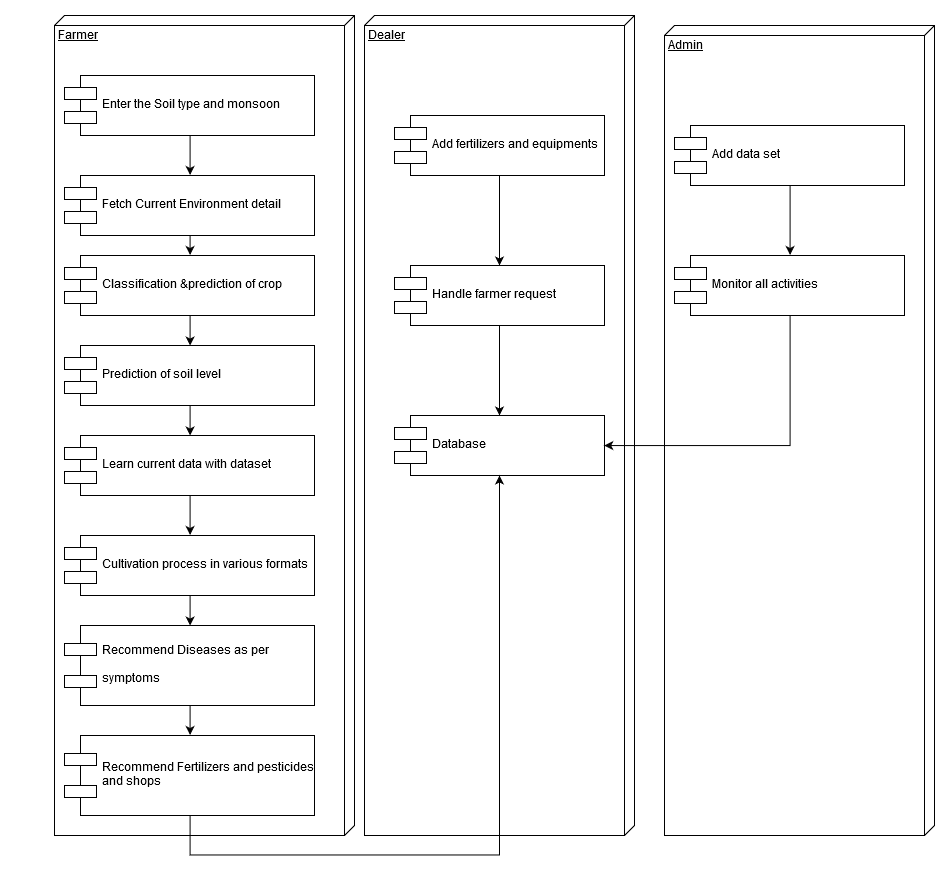

The diagram above was exported from draw.io. Its source (the exported page's mxGraphModel, read from the mxfile embedded in the PNG):
<mxGraphModel dx="2055" dy="707" grid="1" gridSize="10" guides="1" tooltips="1" connect="1" arrows="1" fold="1" page="1" pageScale="1" pageWidth="850" pageHeight="1100" math="0" shadow="0">
  <root>
    <mxCell id="0" />
    <mxCell id="1" parent="0" />
    <mxCell id="oAEeJ4L74_rPHlfazLLk-2" value="Farmer" style="verticalAlign=top;align=left;spacingTop=8;spacingLeft=2;spacingRight=12;shape=cube;size=10;direction=south;fontStyle=4;html=1;" vertex="1" parent="1">
      <mxGeometry x="40" y="10" width="300" height="820" as="geometry" />
    </mxCell>
    <mxCell id="oAEeJ4L74_rPHlfazLLk-3" value="Dealer" style="verticalAlign=top;align=left;spacingTop=8;spacingLeft=2;spacingRight=12;shape=cube;size=10;direction=south;fontStyle=4;html=1;" vertex="1" parent="1">
      <mxGeometry x="350" y="10" width="270" height="820" as="geometry" />
    </mxCell>
    <mxCell id="oAEeJ4L74_rPHlfazLLk-4" value="Admin" style="verticalAlign=top;align=left;spacingTop=8;spacingLeft=2;spacingRight=12;shape=cube;size=10;direction=south;fontStyle=4;html=1;" vertex="1" parent="1">
      <mxGeometry x="650" y="20" width="270" height="810" as="geometry" />
    </mxCell>
    <mxCell id="oAEeJ4L74_rPHlfazLLk-43" style="edgeStyle=orthogonalEdgeStyle;rounded=0;orthogonalLoop=1;jettySize=auto;html=1;exitX=0.5;exitY=1;exitDx=0;exitDy=0;entryX=0.5;entryY=0;entryDx=0;entryDy=0;" edge="1" parent="1" source="oAEeJ4L74_rPHlfazLLk-6" target="oAEeJ4L74_rPHlfazLLk-10">
      <mxGeometry relative="1" as="geometry" />
    </mxCell>
    <mxCell id="oAEeJ4L74_rPHlfazLLk-6" value="Enter the Soil type and monsoon " style="shape=component;align=left;spacingLeft=36;" vertex="1" parent="1">
      <mxGeometry x="50" y="70" width="250" height="60" as="geometry" />
    </mxCell>
    <mxCell id="oAEeJ4L74_rPHlfazLLk-45" style="edgeStyle=orthogonalEdgeStyle;rounded=0;orthogonalLoop=1;jettySize=auto;html=1;exitX=0.5;exitY=1;exitDx=0;exitDy=0;entryX=0.5;entryY=0;entryDx=0;entryDy=0;" edge="1" parent="1" source="oAEeJ4L74_rPHlfazLLk-7" target="oAEeJ4L74_rPHlfazLLk-8">
      <mxGeometry relative="1" as="geometry" />
    </mxCell>
    <mxCell id="oAEeJ4L74_rPHlfazLLk-7" value="Classification &amp;prediction of crop" style="shape=component;align=left;spacingLeft=36;" vertex="1" parent="1">
      <mxGeometry x="50" y="250" width="250" height="60" as="geometry" />
    </mxCell>
    <mxCell id="oAEeJ4L74_rPHlfazLLk-46" style="edgeStyle=orthogonalEdgeStyle;rounded=0;orthogonalLoop=1;jettySize=auto;html=1;exitX=0.5;exitY=1;exitDx=0;exitDy=0;" edge="1" parent="1" source="oAEeJ4L74_rPHlfazLLk-8" target="oAEeJ4L74_rPHlfazLLk-9">
      <mxGeometry relative="1" as="geometry" />
    </mxCell>
    <mxCell id="oAEeJ4L74_rPHlfazLLk-8" value="Prediction of soil level" style="shape=component;align=left;spacingLeft=36;" vertex="1" parent="1">
      <mxGeometry x="50" y="340" width="250" height="60" as="geometry" />
    </mxCell>
    <mxCell id="oAEeJ4L74_rPHlfazLLk-47" style="edgeStyle=orthogonalEdgeStyle;rounded=0;orthogonalLoop=1;jettySize=auto;html=1;exitX=0.5;exitY=1;exitDx=0;exitDy=0;entryX=0.5;entryY=0;entryDx=0;entryDy=0;" edge="1" parent="1" source="oAEeJ4L74_rPHlfazLLk-9" target="oAEeJ4L74_rPHlfazLLk-11">
      <mxGeometry relative="1" as="geometry" />
    </mxCell>
    <mxCell id="oAEeJ4L74_rPHlfazLLk-9" value="Learn current data with dataset" style="shape=component;align=left;spacingLeft=36;" vertex="1" parent="1">
      <mxGeometry x="50" y="430" width="250" height="60" as="geometry" />
    </mxCell>
    <mxCell id="oAEeJ4L74_rPHlfazLLk-44" style="edgeStyle=orthogonalEdgeStyle;rounded=0;orthogonalLoop=1;jettySize=auto;html=1;exitX=0.5;exitY=1;exitDx=0;exitDy=0;entryX=0.5;entryY=0;entryDx=0;entryDy=0;" edge="1" parent="1" source="oAEeJ4L74_rPHlfazLLk-10" target="oAEeJ4L74_rPHlfazLLk-7">
      <mxGeometry relative="1" as="geometry" />
    </mxCell>
    <mxCell id="oAEeJ4L74_rPHlfazLLk-10" value="Fetch Current Environment detail" style="shape=component;align=left;spacingLeft=36;" vertex="1" parent="1">
      <mxGeometry x="50" y="170" width="250" height="60" as="geometry" />
    </mxCell>
    <mxCell id="oAEeJ4L74_rPHlfazLLk-48" style="edgeStyle=orthogonalEdgeStyle;rounded=0;orthogonalLoop=1;jettySize=auto;html=1;exitX=0.5;exitY=1;exitDx=0;exitDy=0;entryX=0.5;entryY=0;entryDx=0;entryDy=0;" edge="1" parent="1" source="oAEeJ4L74_rPHlfazLLk-11" target="oAEeJ4L74_rPHlfazLLk-20">
      <mxGeometry relative="1" as="geometry" />
    </mxCell>
    <mxCell id="oAEeJ4L74_rPHlfazLLk-11" value="Cultivation process in various formats" style="shape=component;align=left;spacingLeft=36;" vertex="1" parent="1">
      <mxGeometry x="50" y="530" width="250" height="60" as="geometry" />
    </mxCell>
    <mxCell id="oAEeJ4L74_rPHlfazLLk-41" style="edgeStyle=orthogonalEdgeStyle;rounded=0;orthogonalLoop=1;jettySize=auto;html=1;exitX=0.5;exitY=1;exitDx=0;exitDy=0;" edge="1" parent="1" source="oAEeJ4L74_rPHlfazLLk-12" target="oAEeJ4L74_rPHlfazLLk-13">
      <mxGeometry relative="1" as="geometry" />
    </mxCell>
    <mxCell id="oAEeJ4L74_rPHlfazLLk-12" value="Add fertilizers and equipments" style="shape=component;align=left;spacingLeft=36;" vertex="1" parent="1">
      <mxGeometry x="380" y="110" width="210" height="60" as="geometry" />
    </mxCell>
    <mxCell id="oAEeJ4L74_rPHlfazLLk-42" style="edgeStyle=orthogonalEdgeStyle;rounded=0;orthogonalLoop=1;jettySize=auto;html=1;exitX=0.5;exitY=1;exitDx=0;exitDy=0;" edge="1" parent="1" source="oAEeJ4L74_rPHlfazLLk-13" target="oAEeJ4L74_rPHlfazLLk-14">
      <mxGeometry relative="1" as="geometry" />
    </mxCell>
    <mxCell id="oAEeJ4L74_rPHlfazLLk-13" value="Handle farmer request" style="shape=component;align=left;spacingLeft=36;" vertex="1" parent="1">
      <mxGeometry x="380" y="260" width="210" height="60" as="geometry" />
    </mxCell>
    <mxCell id="oAEeJ4L74_rPHlfazLLk-14" value="Database" style="shape=component;align=left;spacingLeft=36;" vertex="1" parent="1">
      <mxGeometry x="380" y="410" width="210" height="60" as="geometry" />
    </mxCell>
    <mxCell id="oAEeJ4L74_rPHlfazLLk-30" style="edgeStyle=orthogonalEdgeStyle;rounded=0;orthogonalLoop=1;jettySize=auto;html=1;exitX=0.5;exitY=1;exitDx=0;exitDy=0;entryX=0.5;entryY=0;entryDx=0;entryDy=0;" edge="1" parent="1" source="oAEeJ4L74_rPHlfazLLk-15" target="oAEeJ4L74_rPHlfazLLk-16">
      <mxGeometry relative="1" as="geometry" />
    </mxCell>
    <mxCell id="oAEeJ4L74_rPHlfazLLk-15" value="Add data set" style="shape=component;align=left;spacingLeft=36;" vertex="1" parent="1">
      <mxGeometry x="660" y="120" width="230" height="60" as="geometry" />
    </mxCell>
    <mxCell id="oAEeJ4L74_rPHlfazLLk-34" style="edgeStyle=orthogonalEdgeStyle;rounded=0;orthogonalLoop=1;jettySize=auto;html=1;exitX=0.5;exitY=1;exitDx=0;exitDy=0;entryX=1;entryY=0.5;entryDx=0;entryDy=0;" edge="1" parent="1" source="oAEeJ4L74_rPHlfazLLk-16" target="oAEeJ4L74_rPHlfazLLk-14">
      <mxGeometry relative="1" as="geometry" />
    </mxCell>
    <mxCell id="oAEeJ4L74_rPHlfazLLk-16" value="Monitor all activities" style="shape=component;align=left;spacingLeft=36;" vertex="1" parent="1">
      <mxGeometry x="660" y="250" width="230" height="60" as="geometry" />
    </mxCell>
    <mxCell id="oAEeJ4L74_rPHlfazLLk-49" style="edgeStyle=orthogonalEdgeStyle;rounded=0;orthogonalLoop=1;jettySize=auto;html=1;exitX=0.5;exitY=1;exitDx=0;exitDy=0;entryX=0.5;entryY=0;entryDx=0;entryDy=0;" edge="1" parent="1" source="oAEeJ4L74_rPHlfazLLk-20" target="oAEeJ4L74_rPHlfazLLk-22">
      <mxGeometry relative="1" as="geometry" />
    </mxCell>
    <mxCell id="oAEeJ4L74_rPHlfazLLk-20" value="Recommend Diseases as per &#10;&#10;symptoms" style="shape=component;align=left;spacingLeft=36;" vertex="1" parent="1">
      <mxGeometry x="50" y="620" width="250" height="80" as="geometry" />
    </mxCell>
    <mxCell id="oAEeJ4L74_rPHlfazLLk-26" style="edgeStyle=orthogonalEdgeStyle;rounded=0;orthogonalLoop=1;jettySize=auto;html=1;exitX=0.5;exitY=1;exitDx=0;exitDy=0;" edge="1" parent="1" source="oAEeJ4L74_rPHlfazLLk-22" target="oAEeJ4L74_rPHlfazLLk-14">
      <mxGeometry relative="1" as="geometry">
        <Array as="points">
          <mxPoint x="176" y="849" />
          <mxPoint x="485" y="849" />
        </Array>
      </mxGeometry>
    </mxCell>
    <mxCell id="oAEeJ4L74_rPHlfazLLk-22" value="Recommend Fertilizers and pesticides&#10;and shops " style="shape=component;align=left;spacingLeft=36;" vertex="1" parent="1">
      <mxGeometry x="50" y="730" width="250" height="80" as="geometry" />
    </mxCell>
    <mxCell id="oAEeJ4L74_rPHlfazLLk-27" value="" style="html=1;points=[];perimeter=orthogonalPerimeter;" vertex="1" parent="1">
      <mxGeometry x="-40" y="930" width="10" height="80" as="geometry" />
    </mxCell>
    <mxCell id="oAEeJ4L74_rPHlfazLLk-29" value="return" style="html=1;verticalAlign=bottom;endArrow=open;dashed=1;endSize=8;exitX=0;exitY=0.95;" edge="1" source="oAEeJ4L74_rPHlfazLLk-27" parent="1">
      <mxGeometry relative="1" as="geometry">
        <mxPoint x="-110" y="1006" as="targetPoint" />
      </mxGeometry>
    </mxCell>
    <mxCell id="oAEeJ4L74_rPHlfazLLk-31" value="" style="html=1;points=[];perimeter=orthogonalPerimeter;" vertex="1" parent="1">
      <mxGeometry x="-120" y="1040" width="10" height="80" as="geometry" />
    </mxCell>
    <mxCell id="oAEeJ4L74_rPHlfazLLk-32" value="dispatch" style="html=1;verticalAlign=bottom;endArrow=block;entryX=0;entryY=0;" edge="1" target="oAEeJ4L74_rPHlfazLLk-31" parent="1">
      <mxGeometry relative="1" as="geometry">
        <mxPoint x="-190" y="1040" as="sourcePoint" />
      </mxGeometry>
    </mxCell>
    <mxCell id="oAEeJ4L74_rPHlfazLLk-33" value="return" style="html=1;verticalAlign=bottom;endArrow=open;dashed=1;endSize=8;exitX=0;exitY=0.95;" edge="1" source="oAEeJ4L74_rPHlfazLLk-31" parent="1">
      <mxGeometry relative="1" as="geometry">
        <mxPoint x="-190" y="1116" as="targetPoint" />
      </mxGeometry>
    </mxCell>
    <mxCell id="oAEeJ4L74_rPHlfazLLk-35" value="" style="html=1;points=[];perimeter=orthogonalPerimeter;" vertex="1" parent="1">
      <mxGeometry x="-140" y="1150" width="10" height="80" as="geometry" />
    </mxCell>
    <mxCell id="oAEeJ4L74_rPHlfazLLk-36" value="dispatch" style="html=1;verticalAlign=bottom;endArrow=block;entryX=0;entryY=0;" edge="1" target="oAEeJ4L74_rPHlfazLLk-35" parent="1">
      <mxGeometry relative="1" as="geometry">
        <mxPoint x="-210" y="1150" as="sourcePoint" />
      </mxGeometry>
    </mxCell>
    <mxCell id="oAEeJ4L74_rPHlfazLLk-37" value="return" style="html=1;verticalAlign=bottom;endArrow=open;dashed=1;endSize=8;exitX=0;exitY=0.95;" edge="1" source="oAEeJ4L74_rPHlfazLLk-35" parent="1">
      <mxGeometry relative="1" as="geometry">
        <mxPoint x="-210" y="1226" as="targetPoint" />
      </mxGeometry>
    </mxCell>
    <mxCell id="oAEeJ4L74_rPHlfazLLk-38" value="" style="html=1;points=[];perimeter=orthogonalPerimeter;" vertex="1" parent="1">
      <mxGeometry x="-140" y="1260" width="10" height="80" as="geometry" />
    </mxCell>
    <mxCell id="oAEeJ4L74_rPHlfazLLk-39" value="dispatch" style="html=1;verticalAlign=bottom;endArrow=block;entryX=0;entryY=0;" edge="1" target="oAEeJ4L74_rPHlfazLLk-38" parent="1">
      <mxGeometry relative="1" as="geometry">
        <mxPoint x="-210" y="1260" as="sourcePoint" />
      </mxGeometry>
    </mxCell>
    <mxCell id="oAEeJ4L74_rPHlfazLLk-40" value="return" style="html=1;verticalAlign=bottom;endArrow=open;dashed=1;endSize=8;exitX=0;exitY=0.95;" edge="1" source="oAEeJ4L74_rPHlfazLLk-38" parent="1">
      <mxGeometry relative="1" as="geometry">
        <mxPoint x="-210" y="1336" as="targetPoint" />
      </mxGeometry>
    </mxCell>
  </root>
</mxGraphModel>